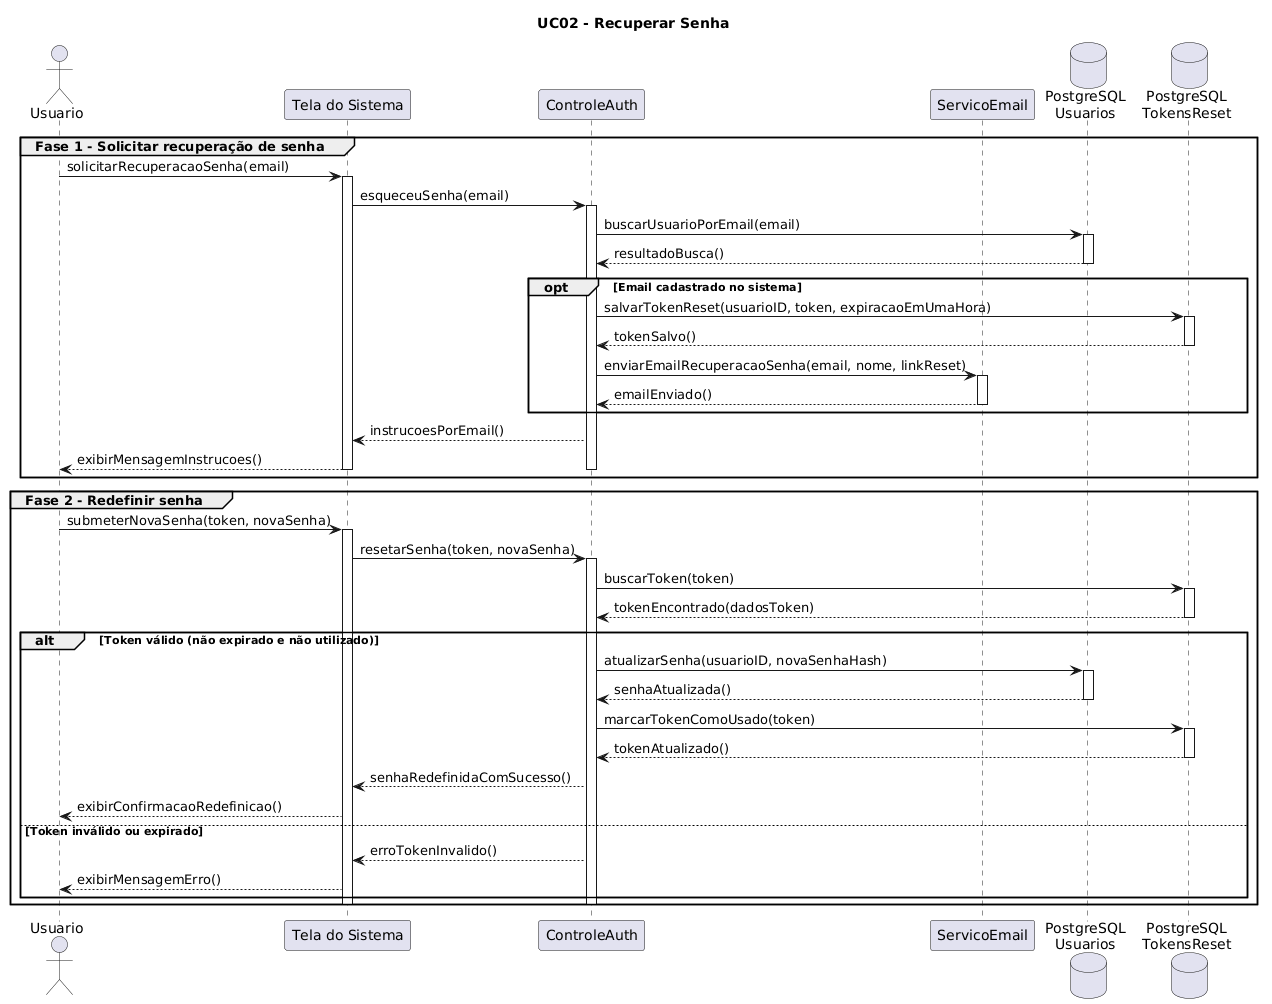

The diagram above was rendered by PlantUML. Its source (embedded in the PNG):
@startuml
title UC02 - Recuperar Senha

actor Usuario as U
participant "Tela do Sistema" as Tela
participant "ControleAuth" as CA
participant "ServicoEmail" as SE
database "PostgreSQL\nUsuarios" as DBUsuario
database "PostgreSQL\nTokensReset" as DBToken

group Fase 1 - Solicitar recuperação de senha

U -> Tela : solicitarRecuperacaoSenha(email)
activate Tela

Tela -> CA : esqueceuSenha(email)
activate CA

CA -> DBUsuario : buscarUsuarioPorEmail(email)
activate DBUsuario
DBUsuario --> CA : resultadoBusca()
deactivate DBUsuario

opt Email cadastrado no sistema
    CA -> DBToken : salvarTokenReset(usuarioID, token, expiracaoEmUmaHora)
    activate DBToken
    DBToken --> CA : tokenSalvo()
    deactivate DBToken

    CA -> SE : enviarEmailRecuperacaoSenha(email, nome, linkReset)
    activate SE
    SE --> CA : emailEnviado()
    deactivate SE
end

CA --> Tela : instrucoesPorEmail()
Tela --> U : exibirMensagemInstrucoes()

deactivate CA
deactivate Tela

end

group Fase 2 - Redefinir senha

U -> Tela : submeterNovaSenha(token, novaSenha)
activate Tela

Tela -> CA : resetarSenha(token, novaSenha)
activate CA

CA -> DBToken : buscarToken(token)
activate DBToken
DBToken --> CA : tokenEncontrado(dadosToken)
deactivate DBToken

alt Token válido (não expirado e não utilizado)
    CA -> DBUsuario : atualizarSenha(usuarioID, novaSenhaHash)
    activate DBUsuario
    DBUsuario --> CA : senhaAtualizada()
    deactivate DBUsuario

    CA -> DBToken : marcarTokenComoUsado(token)
    activate DBToken
    DBToken --> CA : tokenAtualizado()
    deactivate DBToken

    CA --> Tela : senhaRedefinidaComSucesso()
    Tela --> U : exibirConfirmacaoRedefinicao()

else Token inválido ou expirado
    CA --> Tela : erroTokenInvalido()
    Tela --> U : exibirMensagemErro()
end

deactivate CA
deactivate Tela

end
@enduml